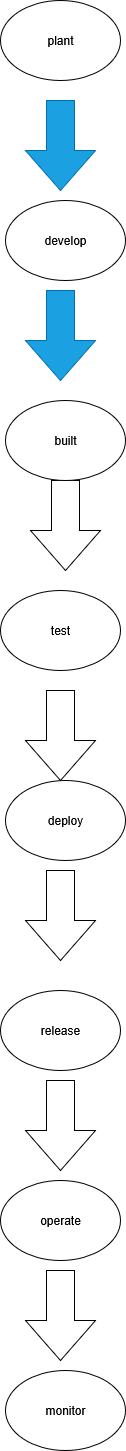

The diagram above was exported from draw.io. Its source (the exported page's mxGraphModel, read from the mxfile embedded in the PNG):
<mxGraphModel dx="786" dy="1519" grid="1" gridSize="10" guides="1" tooltips="1" connect="1" arrows="1" fold="1" page="1" pageScale="1" pageWidth="850" pageHeight="1100" math="0" shadow="0">
  <root>
    <mxCell id="0" />
    <mxCell id="1" parent="0" />
    <mxCell id="4M68EDregMi-o0l4NOSB-2" value="plant" style="ellipse;whiteSpace=wrap;html=1;" vertex="1" parent="1">
      <mxGeometry x="380" y="-10" width="120" height="80" as="geometry" />
    </mxCell>
    <mxCell id="4M68EDregMi-o0l4NOSB-7" value="" style="html=1;shadow=0;dashed=0;align=center;verticalAlign=middle;shape=mxgraph.arrows2.arrow;dy=0.6;dx=40;direction=south;notch=0;fillColor=#1ba1e2;fontColor=#ffffff;strokeColor=#006EAF;" vertex="1" parent="1">
      <mxGeometry x="405" y="90" width="70" height="90" as="geometry" />
    </mxCell>
    <mxCell id="4M68EDregMi-o0l4NOSB-8" value="" style="html=1;shadow=0;dashed=0;align=center;verticalAlign=middle;shape=mxgraph.arrows2.arrow;dy=0.6;dx=40;direction=south;notch=0;fillColor=#1ba1e2;fontColor=#ffffff;strokeColor=#006EAF;" vertex="1" parent="1">
      <mxGeometry x="405" y="280" width="70" height="90" as="geometry" />
    </mxCell>
    <mxCell id="4M68EDregMi-o0l4NOSB-9" value="" style="html=1;shadow=0;dashed=0;align=center;verticalAlign=middle;shape=mxgraph.arrows2.arrow;dy=0.6;dx=40;direction=south;notch=0;" vertex="1" parent="1">
      <mxGeometry x="410" y="470" width="70" height="90" as="geometry" />
    </mxCell>
    <mxCell id="4M68EDregMi-o0l4NOSB-10" value="" style="html=1;shadow=0;dashed=0;align=center;verticalAlign=middle;shape=mxgraph.arrows2.arrow;dy=0.6;dx=40;direction=south;notch=0;" vertex="1" parent="1">
      <mxGeometry x="405" y="680" width="70" height="90" as="geometry" />
    </mxCell>
    <mxCell id="4M68EDregMi-o0l4NOSB-11" value="" style="html=1;shadow=0;dashed=0;align=center;verticalAlign=middle;shape=mxgraph.arrows2.arrow;dy=0.6;dx=40;direction=south;notch=0;" vertex="1" parent="1">
      <mxGeometry x="405" y="860" width="70" height="90" as="geometry" />
    </mxCell>
    <mxCell id="4M68EDregMi-o0l4NOSB-12" value="" style="html=1;shadow=0;dashed=0;align=center;verticalAlign=middle;shape=mxgraph.arrows2.arrow;dy=0.6;dx=40;direction=south;notch=0;" vertex="1" parent="1">
      <mxGeometry x="405" y="1070" width="70" height="90" as="geometry" />
    </mxCell>
    <mxCell id="4M68EDregMi-o0l4NOSB-14" value="" style="html=1;shadow=0;dashed=0;align=center;verticalAlign=middle;shape=mxgraph.arrows2.arrow;dy=0.6;dx=40;direction=south;notch=0;" vertex="1" parent="1">
      <mxGeometry x="405" y="1260" width="70" height="90" as="geometry" />
    </mxCell>
    <mxCell id="4M68EDregMi-o0l4NOSB-16" value="&lt;div align=&quot;center&quot;&gt;monitor&lt;/div&gt;" style="ellipse;whiteSpace=wrap;html=1;align=center;" vertex="1" parent="1">
      <mxGeometry x="385" y="1360" width="120" height="80" as="geometry" />
    </mxCell>
    <mxCell id="4M68EDregMi-o0l4NOSB-17" value="release" style="ellipse;whiteSpace=wrap;html=1;" vertex="1" parent="1">
      <mxGeometry x="380" y="980" width="120" height="80" as="geometry" />
    </mxCell>
    <mxCell id="4M68EDregMi-o0l4NOSB-18" value="operate" style="ellipse;whiteSpace=wrap;html=1;" vertex="1" parent="1">
      <mxGeometry x="380" y="1170" width="120" height="80" as="geometry" />
    </mxCell>
    <mxCell id="4M68EDregMi-o0l4NOSB-19" value="deploy" style="ellipse;whiteSpace=wrap;html=1;" vertex="1" parent="1">
      <mxGeometry x="385" y="770" width="120" height="80" as="geometry" />
    </mxCell>
    <mxCell id="4M68EDregMi-o0l4NOSB-20" value="test" style="ellipse;whiteSpace=wrap;html=1;" vertex="1" parent="1">
      <mxGeometry x="380" y="580" width="120" height="80" as="geometry" />
    </mxCell>
    <mxCell id="4M68EDregMi-o0l4NOSB-21" value="built" style="ellipse;whiteSpace=wrap;html=1;" vertex="1" parent="1">
      <mxGeometry x="385" y="390" width="120" height="80" as="geometry" />
    </mxCell>
    <mxCell id="4M68EDregMi-o0l4NOSB-22" value="develop" style="ellipse;whiteSpace=wrap;html=1;" vertex="1" parent="1">
      <mxGeometry x="385" y="190" width="120" height="80" as="geometry" />
    </mxCell>
  </root>
</mxGraphModel>